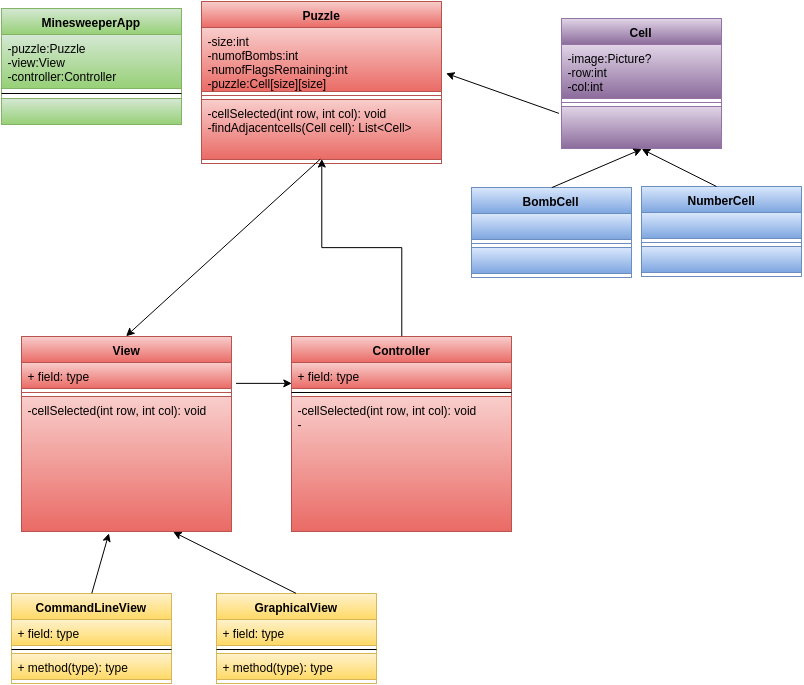

The diagram above was exported from draw.io. Its source (the exported page's mxGraphModel, read from the mxfile embedded in the PNG):
<mxGraphModel dx="1134" dy="631" grid="1" gridSize="10" guides="1" tooltips="1" connect="1" arrows="1" fold="1" page="1" pageScale="1" pageWidth="826" pageHeight="1169" background="#ffffff" math="0">
  <root>
    <mxCell id="0" />
    <mxCell id="1" parent="0" />
    <mxCell id="77909031ada16e08-52" value="" style="endArrow=classic;html=1;entryX=1.019;entryY=0.719;entryPerimeter=0;exitX=-0.012;exitY=1.269;exitPerimeter=0;" edge="1" parent="1" source="da24b78e757ad04-28" target="da24b78e757ad04-11">
      <mxGeometry width="50" height="50" relative="1" as="geometry">
        <mxPoint x="630" y="90" as="sourcePoint" />
        <mxPoint x="510" y="148" as="targetPoint" />
      </mxGeometry>
    </mxCell>
    <mxCell id="da24b78e757ad04-10" value="&lt;span&gt;Puzzle&lt;/span&gt;" style="swimlane;html=1;fontStyle=1;align=center;verticalAlign=top;childLayout=stackLayout;horizontal=1;startSize=26;horizontalStack=0;resizeParent=1;resizeLast=0;collapsible=1;marginBottom=0;swimlaneFillColor=#ffffff;plain-red" vertex="1" parent="1">
      <mxGeometry x="210" y="10" width="240" height="162" as="geometry" />
    </mxCell>
    <mxCell id="da24b78e757ad04-11" value="&lt;span&gt;-size:int&lt;/span&gt;&lt;div&gt;-numofBombs:int&lt;/div&gt;&lt;div&gt;-numofFlagsRemaining:int&lt;/div&gt;&lt;div&gt;-puzzle:Cell[size][size]&lt;/div&gt;&lt;div&gt;&lt;br&gt;&lt;/div&gt;" style="text;html=1;align=left;verticalAlign=top;spacingLeft=4;spacingRight=4;whiteSpace=wrap;overflow=hidden;rotatable=0;points=[[0,0.5],[1,0.5]];portConstraint=eastwest;plain-red" vertex="1" parent="da24b78e757ad04-10">
      <mxGeometry y="26" width="240" height="64" as="geometry" />
    </mxCell>
    <mxCell id="da24b78e757ad04-12" value="" style="line;html=1;strokeWidth=1;align=left;verticalAlign=middle;spacingTop=-1;spacingLeft=3;spacingRight=3;rotatable=0;labelPosition=right;points=[];portConstraint=eastwest;plain-red" vertex="1" parent="da24b78e757ad04-10">
      <mxGeometry y="90" width="240" height="8" as="geometry" />
    </mxCell>
    <mxCell id="da24b78e757ad04-13" value="&lt;span&gt;-cellSelected(int row, int col): void&lt;/span&gt;&lt;div&gt;&lt;span&gt;-findAdjacentcells(Cell cell): List&amp;lt;Cell&amp;gt;&lt;/span&gt;&lt;/div&gt;" style="text;html=1;align=left;verticalAlign=top;spacingLeft=4;spacingRight=4;whiteSpace=wrap;overflow=hidden;rotatable=0;points=[[0,0.5],[1,0.5]];portConstraint=eastwest;plain-red" vertex="1" parent="da24b78e757ad04-10">
      <mxGeometry y="98" width="240" height="60" as="geometry" />
    </mxCell>
    <mxCell id="da24b78e757ad04-14" value="View" style="swimlane;html=1;fontStyle=1;align=center;verticalAlign=top;childLayout=stackLayout;horizontal=1;startSize=26;horizontalStack=0;resizeParent=1;resizeLast=0;collapsible=1;marginBottom=0;swimlaneFillColor=#ffffff;plain-red" vertex="1" parent="1">
      <mxGeometry x="30" y="345" width="210" height="195" as="geometry" />
    </mxCell>
    <mxCell id="da24b78e757ad04-15" value="+ field: type" style="text;html=1;align=left;verticalAlign=top;spacingLeft=4;spacingRight=4;whiteSpace=wrap;overflow=hidden;rotatable=0;points=[[0,0.5],[1,0.5]];portConstraint=eastwest;plain-red" vertex="1" parent="da24b78e757ad04-14">
      <mxGeometry y="26" width="210" height="26" as="geometry" />
    </mxCell>
    <mxCell id="da24b78e757ad04-16" value="" style="line;html=1;strokeWidth=1;align=left;verticalAlign=middle;spacingTop=-1;spacingLeft=3;spacingRight=3;rotatable=0;labelPosition=right;points=[];portConstraint=eastwest;plain-red" vertex="1" parent="da24b78e757ad04-14">
      <mxGeometry y="52" width="210" height="8" as="geometry" />
    </mxCell>
    <mxCell id="da24b78e757ad04-17" value="-cellSelected(int row, int col): void" style="text;html=1;align=left;verticalAlign=top;spacingLeft=4;spacingRight=4;whiteSpace=wrap;overflow=hidden;rotatable=0;points=[[0,0.5],[1,0.5]];portConstraint=eastwest;plain-red" vertex="1" parent="da24b78e757ad04-14">
      <mxGeometry y="60" width="210" height="135" as="geometry" />
    </mxCell>
    <mxCell id="da24b78e757ad04-18" value="Controller" style="swimlane;html=1;fontStyle=1;align=center;verticalAlign=top;childLayout=stackLayout;horizontal=1;startSize=26;horizontalStack=0;resizeParent=1;resizeLast=0;collapsible=1;marginBottom=0;swimlaneFillColor=#ffffff;plain-red" vertex="1" parent="1">
      <mxGeometry x="300" y="345" width="220" height="195" as="geometry" />
    </mxCell>
    <mxCell id="da24b78e757ad04-19" value="+ field: type" style="text;html=1;align=left;verticalAlign=top;spacingLeft=4;spacingRight=4;whiteSpace=wrap;overflow=hidden;rotatable=0;points=[[0,0.5],[1,0.5]];portConstraint=eastwest;plain-red" vertex="1" parent="da24b78e757ad04-18">
      <mxGeometry y="26" width="220" height="26" as="geometry" />
    </mxCell>
    <mxCell id="da24b78e757ad04-20" value="" style="line;html=1;strokeWidth=1;fillColor=none;align=left;verticalAlign=middle;spacingTop=-1;spacingLeft=3;spacingRight=3;rotatable=0;labelPosition=right;points=[];portConstraint=eastwest;" vertex="1" parent="da24b78e757ad04-18">
      <mxGeometry y="52" width="220" height="8" as="geometry" />
    </mxCell>
    <mxCell id="da24b78e757ad04-21" value="&lt;span&gt;-cellSelected(int row, int col): void&lt;/span&gt;&lt;div&gt;&lt;span&gt;-&lt;/span&gt;&lt;/div&gt;" style="text;html=1;align=left;verticalAlign=top;spacingLeft=4;spacingRight=4;whiteSpace=wrap;overflow=hidden;rotatable=0;points=[[0,0.5],[1,0.5]];portConstraint=eastwest;plain-red" vertex="1" parent="da24b78e757ad04-18">
      <mxGeometry y="60" width="220" height="135" as="geometry" />
    </mxCell>
    <mxCell id="da24b78e757ad04-27" value="Cell" style="swimlane;html=1;fontStyle=1;align=center;verticalAlign=top;childLayout=stackLayout;horizontal=1;startSize=26;horizontalStack=0;resizeParent=1;resizeLast=0;collapsible=1;marginBottom=0;swimlaneFillColor=#ffffff;plain-purple" vertex="1" parent="1">
      <mxGeometry x="570" y="27" width="160" height="130" as="geometry" />
    </mxCell>
    <mxCell id="da24b78e757ad04-28" value="&lt;div&gt;-image:Picture?&lt;/div&gt;&lt;div&gt;-row:int&lt;/div&gt;&lt;div&gt;-col:int&lt;/div&gt;" style="text;html=1;align=left;verticalAlign=top;spacingLeft=4;spacingRight=4;whiteSpace=wrap;overflow=hidden;rotatable=0;points=[[0,0.5],[1,0.5]];portConstraint=eastwest;plain-purple" vertex="1" parent="da24b78e757ad04-27">
      <mxGeometry y="26" width="160" height="54" as="geometry" />
    </mxCell>
    <mxCell id="da24b78e757ad04-29" value="" style="line;html=1;strokeWidth=1;align=left;verticalAlign=middle;spacingTop=-1;spacingLeft=3;spacingRight=3;rotatable=0;labelPosition=right;points=[];portConstraint=eastwest;plain-purple" vertex="1" parent="da24b78e757ad04-27">
      <mxGeometry y="80" width="160" height="8" as="geometry" />
    </mxCell>
    <mxCell id="da24b78e757ad04-30" value="" style="text;html=1;align=left;verticalAlign=top;spacingLeft=4;spacingRight=4;whiteSpace=wrap;overflow=hidden;rotatable=0;points=[[0,0.5],[1,0.5]];portConstraint=eastwest;plain-purple" vertex="1" parent="da24b78e757ad04-27">
      <mxGeometry y="88" width="160" height="42" as="geometry" />
    </mxCell>
    <mxCell id="da24b78e757ad04-31" value="BombCell" style="swimlane;html=1;fontStyle=1;align=center;verticalAlign=top;childLayout=stackLayout;horizontal=1;startSize=26;horizontalStack=0;resizeParent=1;resizeLast=0;collapsible=1;marginBottom=0;swimlaneFillColor=#ffffff;plain-blue" vertex="1" parent="1">
      <mxGeometry x="480" y="196" width="160" height="90" as="geometry" />
    </mxCell>
    <mxCell id="da24b78e757ad04-32" value="" style="text;html=1;align=left;verticalAlign=top;spacingLeft=4;spacingRight=4;whiteSpace=wrap;overflow=hidden;rotatable=0;points=[[0,0.5],[1,0.5]];portConstraint=eastwest;plain-blue" vertex="1" parent="da24b78e757ad04-31">
      <mxGeometry y="26" width="160" height="26" as="geometry" />
    </mxCell>
    <mxCell id="da24b78e757ad04-33" value="" style="line;html=1;strokeWidth=1;align=left;verticalAlign=middle;spacingTop=-1;spacingLeft=3;spacingRight=3;rotatable=0;labelPosition=right;points=[];portConstraint=eastwest;plain-blue" vertex="1" parent="da24b78e757ad04-31">
      <mxGeometry y="52" width="160" height="8" as="geometry" />
    </mxCell>
    <mxCell id="da24b78e757ad04-34" value="" style="text;html=1;align=left;verticalAlign=top;spacingLeft=4;spacingRight=4;whiteSpace=wrap;overflow=hidden;rotatable=0;points=[[0,0.5],[1,0.5]];portConstraint=eastwest;plain-blue" vertex="1" parent="da24b78e757ad04-31">
      <mxGeometry y="60" width="160" height="26" as="geometry" />
    </mxCell>
    <mxCell id="da24b78e757ad04-35" value="NumberCell" style="swimlane;html=1;fontStyle=1;align=center;verticalAlign=top;childLayout=stackLayout;horizontal=1;startSize=26;horizontalStack=0;resizeParent=1;resizeLast=0;collapsible=1;marginBottom=0;swimlaneFillColor=#ffffff;plain-blue" vertex="1" parent="1">
      <mxGeometry x="650" y="195" width="160" height="90" as="geometry" />
    </mxCell>
    <mxCell id="da24b78e757ad04-36" value="" style="text;html=1;align=left;verticalAlign=top;spacingLeft=4;spacingRight=4;whiteSpace=wrap;overflow=hidden;rotatable=0;points=[[0,0.5],[1,0.5]];portConstraint=eastwest;plain-blue" vertex="1" parent="da24b78e757ad04-35">
      <mxGeometry y="26" width="160" height="26" as="geometry" />
    </mxCell>
    <mxCell id="da24b78e757ad04-37" value="" style="line;html=1;strokeWidth=1;align=left;verticalAlign=middle;spacingTop=-1;spacingLeft=3;spacingRight=3;rotatable=0;labelPosition=right;points=[];portConstraint=eastwest;plain-blue" vertex="1" parent="da24b78e757ad04-35">
      <mxGeometry y="52" width="160" height="8" as="geometry" />
    </mxCell>
    <mxCell id="da24b78e757ad04-38" value="" style="text;html=1;align=left;verticalAlign=top;spacingLeft=4;spacingRight=4;whiteSpace=wrap;overflow=hidden;rotatable=0;points=[[0,0.5],[1,0.5]];portConstraint=eastwest;plain-blue" vertex="1" parent="da24b78e757ad04-35">
      <mxGeometry y="60" width="160" height="26" as="geometry" />
    </mxCell>
    <mxCell id="da24b78e757ad04-39" value="CommandLineView" style="swimlane;html=1;fontStyle=1;align=center;verticalAlign=top;childLayout=stackLayout;horizontal=1;startSize=26;horizontalStack=0;resizeParent=1;resizeLast=0;collapsible=1;marginBottom=0;swimlaneFillColor=#ffffff;plain-yellow" vertex="1" parent="1">
      <mxGeometry x="20" y="602" width="160" height="90" as="geometry" />
    </mxCell>
    <mxCell id="da24b78e757ad04-40" value="+ field: type" style="text;html=1;align=left;verticalAlign=top;spacingLeft=4;spacingRight=4;whiteSpace=wrap;overflow=hidden;rotatable=0;points=[[0,0.5],[1,0.5]];portConstraint=eastwest;plain-yellow" vertex="1" parent="da24b78e757ad04-39">
      <mxGeometry y="26" width="160" height="26" as="geometry" />
    </mxCell>
    <mxCell id="da24b78e757ad04-41" value="" style="line;html=1;strokeWidth=1;fillColor=none;align=left;verticalAlign=middle;spacingTop=-1;spacingLeft=3;spacingRight=3;rotatable=0;labelPosition=right;points=[];portConstraint=eastwest;" vertex="1" parent="da24b78e757ad04-39">
      <mxGeometry y="52" width="160" height="8" as="geometry" />
    </mxCell>
    <mxCell id="da24b78e757ad04-42" value="+ method(type): type" style="text;html=1;align=left;verticalAlign=top;spacingLeft=4;spacingRight=4;whiteSpace=wrap;overflow=hidden;rotatable=0;points=[[0,0.5],[1,0.5]];portConstraint=eastwest;plain-yellow" vertex="1" parent="da24b78e757ad04-39">
      <mxGeometry y="60" width="160" height="26" as="geometry" />
    </mxCell>
    <mxCell id="da24b78e757ad04-43" value="GraphicalView" style="swimlane;html=1;fontStyle=1;align=center;verticalAlign=top;childLayout=stackLayout;horizontal=1;startSize=26;horizontalStack=0;resizeParent=1;resizeLast=0;collapsible=1;marginBottom=0;swimlaneFillColor=#ffffff;plain-yellow" vertex="1" parent="1">
      <mxGeometry x="225" y="602" width="160" height="90" as="geometry" />
    </mxCell>
    <mxCell id="da24b78e757ad04-44" value="+ field: type" style="text;html=1;align=left;verticalAlign=top;spacingLeft=4;spacingRight=4;whiteSpace=wrap;overflow=hidden;rotatable=0;points=[[0,0.5],[1,0.5]];portConstraint=eastwest;plain-yellow" vertex="1" parent="da24b78e757ad04-43">
      <mxGeometry y="26" width="160" height="26" as="geometry" />
    </mxCell>
    <mxCell id="da24b78e757ad04-45" value="" style="line;html=1;strokeWidth=1;fillColor=none;align=left;verticalAlign=middle;spacingTop=-1;spacingLeft=3;spacingRight=3;rotatable=0;labelPosition=right;points=[];portConstraint=eastwest;" vertex="1" parent="da24b78e757ad04-43">
      <mxGeometry y="52" width="160" height="8" as="geometry" />
    </mxCell>
    <mxCell id="da24b78e757ad04-46" value="+ method(type): type" style="text;html=1;align=left;verticalAlign=top;spacingLeft=4;spacingRight=4;whiteSpace=wrap;overflow=hidden;rotatable=0;points=[[0,0.5],[1,0.5]];portConstraint=eastwest;plain-yellow" vertex="1" parent="da24b78e757ad04-43">
      <mxGeometry y="60" width="160" height="26" as="geometry" />
    </mxCell>
    <mxCell id="da24b78e757ad04-47" value="" style="endArrow=classic;html=1;exitX=0.5;exitY=0;entryX=0.414;entryY=1.014;entryPerimeter=0;" edge="1" parent="1" source="da24b78e757ad04-39" target="da24b78e757ad04-17">
      <mxGeometry width="50" height="50" relative="1" as="geometry">
        <mxPoint x="79.95238095238096" y="522.4285714285716" as="sourcePoint" />
        <mxPoint x="-230" y="172" as="targetPoint" />
        <Array as="points" />
      </mxGeometry>
    </mxCell>
    <mxCell id="da24b78e757ad04-48" value="" style="endArrow=classic;html=1;entryX=0.72;entryY=1.005;entryPerimeter=0;exitX=0.5;exitY=0;" edge="1" parent="1" source="da24b78e757ad04-43" target="da24b78e757ad04-17">
      <mxGeometry x="90" y="402" width="50" height="50" as="geometry">
        <mxPoint x="279.95238095238096" y="522.4285714285716" as="sourcePoint" />
        <mxPoint x="175" y="402" as="targetPoint" />
        <Array as="points" />
      </mxGeometry>
    </mxCell>
    <mxCell id="77909031ada16e08-54" value="" style="endArrow=classic;html=1;entryX=0.5;entryY=1;" edge="1" parent="1" target="da24b78e757ad04-27">
      <mxGeometry width="50" height="50" relative="1" as="geometry">
        <mxPoint x="725" y="195" as="sourcePoint" />
        <mxPoint x="715" y="131" as="targetPoint" />
      </mxGeometry>
    </mxCell>
    <mxCell id="da24b78e757ad04-50" value="MinesweeperApp" style="swimlane;html=1;fontStyle=1;align=center;verticalAlign=top;childLayout=stackLayout;horizontal=1;startSize=26;horizontalStack=0;resizeParent=1;resizeLast=0;collapsible=1;marginBottom=0;swimlaneFillColor=#ffffff;plain-green" vertex="1" parent="1">
      <mxGeometry x="10" y="17" width="180" height="116" as="geometry">
        <mxRectangle x="20" y="17" width="130" height="26" as="alternateBounds" />
      </mxGeometry>
    </mxCell>
    <mxCell id="da24b78e757ad04-51" value="-puzzle:Puzzle&lt;div&gt;-view:View&lt;/div&gt;&lt;div&gt;-controller:Controller&lt;/div&gt;" style="text;html=1;align=left;verticalAlign=top;spacingLeft=4;spacingRight=4;whiteSpace=wrap;overflow=hidden;rotatable=0;points=[[0,0.5],[1,0.5]];portConstraint=eastwest;plain-green" vertex="1" parent="da24b78e757ad04-50">
      <mxGeometry y="26" width="180" height="54" as="geometry" />
    </mxCell>
    <mxCell id="da24b78e757ad04-52" value="" style="line;html=1;strokeWidth=1;fillColor=none;align=left;verticalAlign=middle;spacingTop=-1;spacingLeft=3;spacingRight=3;rotatable=0;labelPosition=right;points=[];portConstraint=eastwest;" vertex="1" parent="da24b78e757ad04-50">
      <mxGeometry y="80" width="180" height="10" as="geometry" />
    </mxCell>
    <mxCell id="da24b78e757ad04-53" value="" style="text;html=1;align=left;verticalAlign=top;spacingLeft=4;spacingRight=4;whiteSpace=wrap;overflow=hidden;rotatable=0;points=[[0,0.5],[1,0.5]];portConstraint=eastwest;plain-green" vertex="1" parent="da24b78e757ad04-50">
      <mxGeometry y="90" width="180" height="26" as="geometry" />
    </mxCell>
    <mxCell id="77909031ada16e08-55" value="" style="endArrow=classic;html=1;entryX=0.5;entryY=1;exitX=0.5;exitY=0;" edge="1" parent="1" source="da24b78e757ad04-31" target="da24b78e757ad04-27">
      <mxGeometry width="50" height="50" relative="1" as="geometry">
        <mxPoint x="545" y="181" as="sourcePoint" />
        <mxPoint x="595" y="131" as="targetPoint" />
      </mxGeometry>
    </mxCell>
    <mxCell id="77909031ada16e08-57" style="edgeStyle=orthogonalEdgeStyle;rounded=0;html=1;exitX=0.5;exitY=0;entryX=0.5;entryY=1;entryPerimeter=0;jettySize=auto;orthogonalLoop=1;" edge="1" source="da24b78e757ad04-18" target="da24b78e757ad04-13" parent="1">
      <mxGeometry relative="1" as="geometry" />
    </mxCell>
    <mxCell id="da24b78e757ad04-57" value="" style="endArrow=classic;html=1;entryX=0.5;entryY=0;exitX=0.494;exitY=1;exitPerimeter=0;" edge="1" parent="1" source="da24b78e757ad04-13" target="da24b78e757ad04-14">
      <mxGeometry width="50" height="50" relative="1" as="geometry">
        <mxPoint x="140" y="270" as="sourcePoint" />
        <mxPoint x="60" y="10" as="targetPoint" />
      </mxGeometry>
    </mxCell>
    <mxCell id="77909031ada16e08-62" style="edgeStyle=orthogonalEdgeStyle;rounded=0;html=1;exitX=1.02;exitY=0.802;jettySize=auto;orthogonalLoop=1;exitPerimeter=0;entryX=0;entryY=0.802;entryPerimeter=0;" edge="1" source="da24b78e757ad04-15" target="da24b78e757ad04-19" parent="1">
      <mxGeometry relative="1" as="geometry">
        <mxPoint x="260" y="410" as="targetPoint" />
        <Array as="points" />
      </mxGeometry>
    </mxCell>
  </root>
</mxGraphModel>